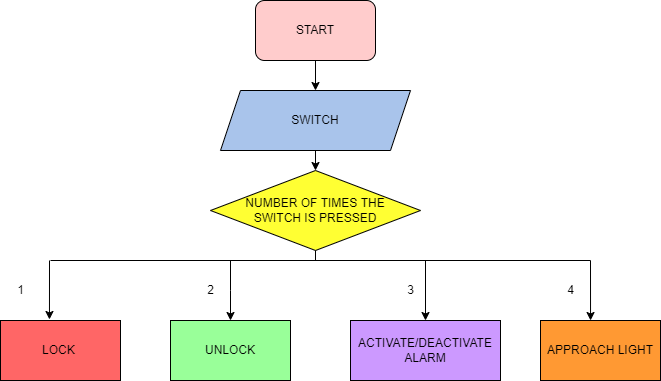

The diagram above was exported from draw.io. Its source (the exported page's mxGraphModel, read from the mxfile embedded in the PNG):
<mxGraphModel dx="868" dy="1582" grid="1" gridSize="10" guides="1" tooltips="1" connect="1" arrows="1" fold="1" page="1" pageScale="1" pageWidth="850" pageHeight="1100" math="0" shadow="0">
  <root>
    <mxCell id="0" />
    <mxCell id="1" parent="0" />
    <mxCell id="eMQSS1a_zfQEexCDGXIH-1" value="START" style="rounded=1;whiteSpace=wrap;html=1;fillColor=#FFCCCC;strokeColor=default;" parent="1" vertex="1">
      <mxGeometry x="365" y="-20" width="120" height="60" as="geometry" />
    </mxCell>
    <mxCell id="eMQSS1a_zfQEexCDGXIH-2" value="SWITCH" style="shape=parallelogram;perimeter=parallelogramPerimeter;whiteSpace=wrap;html=1;fixedSize=1;fillColor=#A9C4EB;strokeColor=#000000;" parent="1" vertex="1">
      <mxGeometry x="330" y="70" width="190" height="60" as="geometry" />
    </mxCell>
    <mxCell id="eMQSS1a_zfQEexCDGXIH-3" value="LOCK&amp;nbsp;" style="rounded=0;whiteSpace=wrap;html=1;fillColor=#FF6666;strokeColor=#000000;" parent="1" vertex="1">
      <mxGeometry x="110" y="300" width="120" height="60" as="geometry" />
    </mxCell>
    <mxCell id="eMQSS1a_zfQEexCDGXIH-4" value="UNLOCK" style="rounded=0;whiteSpace=wrap;html=1;fillColor=#99FF99;strokeColor=#000000;" parent="1" vertex="1">
      <mxGeometry x="280" y="300" width="120" height="60" as="geometry" />
    </mxCell>
    <mxCell id="eMQSS1a_zfQEexCDGXIH-5" value="ACTIVATE/DEACTIVATE&lt;br&gt;ALARM" style="rounded=0;whiteSpace=wrap;html=1;fillColor=#CC99FF;strokeColor=#000000;" parent="1" vertex="1">
      <mxGeometry x="460" y="300" width="150" height="60" as="geometry" />
    </mxCell>
    <mxCell id="eMQSS1a_zfQEexCDGXIH-6" value="APPROACH LIGHT" style="rounded=0;whiteSpace=wrap;html=1;fillColor=#FF9933;strokeColor=#000000;" parent="1" vertex="1">
      <mxGeometry x="650" y="300" width="120" height="60" as="geometry" />
    </mxCell>
    <mxCell id="eMQSS1a_zfQEexCDGXIH-7" value="" style="endArrow=classic;html=1;rounded=0;exitX=0.5;exitY=1;exitDx=0;exitDy=0;entryX=0.5;entryY=0;entryDx=0;entryDy=0;" parent="1" source="eMQSS1a_zfQEexCDGXIH-1" target="eMQSS1a_zfQEexCDGXIH-2" edge="1">
      <mxGeometry width="50" height="50" relative="1" as="geometry">
        <mxPoint x="400" y="250" as="sourcePoint" />
        <mxPoint x="450" y="200" as="targetPoint" />
      </mxGeometry>
    </mxCell>
    <mxCell id="eMQSS1a_zfQEexCDGXIH-9" value="" style="endArrow=none;html=1;rounded=0;" parent="1" edge="1">
      <mxGeometry width="50" height="50" relative="1" as="geometry">
        <mxPoint x="160" y="240" as="sourcePoint" />
        <mxPoint x="700" y="240" as="targetPoint" />
      </mxGeometry>
    </mxCell>
    <mxCell id="eMQSS1a_zfQEexCDGXIH-10" value="" style="endArrow=classic;html=1;rounded=0;entryX=0.408;entryY=-0.017;entryDx=0;entryDy=0;entryPerimeter=0;" parent="1" target="eMQSS1a_zfQEexCDGXIH-3" edge="1">
      <mxGeometry width="50" height="50" relative="1" as="geometry">
        <mxPoint x="159" y="240" as="sourcePoint" />
        <mxPoint x="450" y="200" as="targetPoint" />
      </mxGeometry>
    </mxCell>
    <mxCell id="eMQSS1a_zfQEexCDGXIH-11" value="" style="endArrow=classic;html=1;rounded=0;entryX=0.417;entryY=0;entryDx=0;entryDy=0;entryPerimeter=0;" parent="1" target="eMQSS1a_zfQEexCDGXIH-6" edge="1">
      <mxGeometry width="50" height="50" relative="1" as="geometry">
        <mxPoint x="700" y="240" as="sourcePoint" />
        <mxPoint x="710" y="270" as="targetPoint" />
      </mxGeometry>
    </mxCell>
    <mxCell id="eMQSS1a_zfQEexCDGXIH-13" value="" style="endArrow=classic;html=1;rounded=0;entryX=0.5;entryY=0;entryDx=0;entryDy=0;" parent="1" target="eMQSS1a_zfQEexCDGXIH-4" edge="1">
      <mxGeometry width="50" height="50" relative="1" as="geometry">
        <mxPoint x="340" y="240" as="sourcePoint" />
        <mxPoint x="450" y="200" as="targetPoint" />
        <Array as="points">
          <mxPoint x="340" y="270" />
        </Array>
      </mxGeometry>
    </mxCell>
    <mxCell id="eMQSS1a_zfQEexCDGXIH-14" value="" style="endArrow=classic;html=1;rounded=0;entryX=0.5;entryY=0;entryDx=0;entryDy=0;" parent="1" target="eMQSS1a_zfQEexCDGXIH-5" edge="1">
      <mxGeometry width="50" height="50" relative="1" as="geometry">
        <mxPoint x="535" y="240" as="sourcePoint" />
        <mxPoint x="530" y="280" as="targetPoint" />
      </mxGeometry>
    </mxCell>
    <mxCell id="eMQSS1a_zfQEexCDGXIH-19" value="NUMBER OF TIMES THE&lt;br&gt;SWITCH IS PRESSED" style="rhombus;whiteSpace=wrap;html=1;fillColor=#FFFF33;strokeColor=#000000;" parent="1" vertex="1">
      <mxGeometry x="320" y="150" width="210" height="80" as="geometry" />
    </mxCell>
    <mxCell id="eMQSS1a_zfQEexCDGXIH-20" value="" style="endArrow=none;html=1;rounded=0;entryX=0.5;entryY=1;entryDx=0;entryDy=0;" parent="1" target="eMQSS1a_zfQEexCDGXIH-19" edge="1">
      <mxGeometry width="50" height="50" relative="1" as="geometry">
        <mxPoint x="425" y="240" as="sourcePoint" />
        <mxPoint x="425" y="130" as="targetPoint" />
      </mxGeometry>
    </mxCell>
    <mxCell id="eMQSS1a_zfQEexCDGXIH-21" value="" style="endArrow=classic;html=1;rounded=0;exitX=0.5;exitY=1;exitDx=0;exitDy=0;entryX=0.5;entryY=0;entryDx=0;entryDy=0;" parent="1" source="eMQSS1a_zfQEexCDGXIH-2" target="eMQSS1a_zfQEexCDGXIH-19" edge="1">
      <mxGeometry width="50" height="50" relative="1" as="geometry">
        <mxPoint x="400" y="240" as="sourcePoint" />
        <mxPoint x="450" y="190" as="targetPoint" />
      </mxGeometry>
    </mxCell>
    <mxCell id="eMQSS1a_zfQEexCDGXIH-22" value="1" style="text;html=1;align=center;verticalAlign=middle;resizable=0;points=[];autosize=1;strokeColor=none;fillColor=none;" parent="1" vertex="1">
      <mxGeometry x="120" y="260" width="20" height="20" as="geometry" />
    </mxCell>
    <mxCell id="eMQSS1a_zfQEexCDGXIH-23" value="2" style="text;html=1;align=center;verticalAlign=middle;resizable=0;points=[];autosize=1;strokeColor=none;fillColor=none;" parent="1" vertex="1">
      <mxGeometry x="310" y="260" width="20" height="20" as="geometry" />
    </mxCell>
    <mxCell id="eMQSS1a_zfQEexCDGXIH-24" value="3" style="text;html=1;align=center;verticalAlign=middle;resizable=0;points=[];autosize=1;strokeColor=none;fillColor=none;" parent="1" vertex="1">
      <mxGeometry x="510" y="260" width="20" height="20" as="geometry" />
    </mxCell>
    <mxCell id="eMQSS1a_zfQEexCDGXIH-25" value="4" style="text;html=1;align=center;verticalAlign=middle;resizable=0;points=[];autosize=1;strokeColor=none;fillColor=none;" parent="1" vertex="1">
      <mxGeometry x="670" y="260" width="20" height="20" as="geometry" />
    </mxCell>
  </root>
</mxGraphModel>